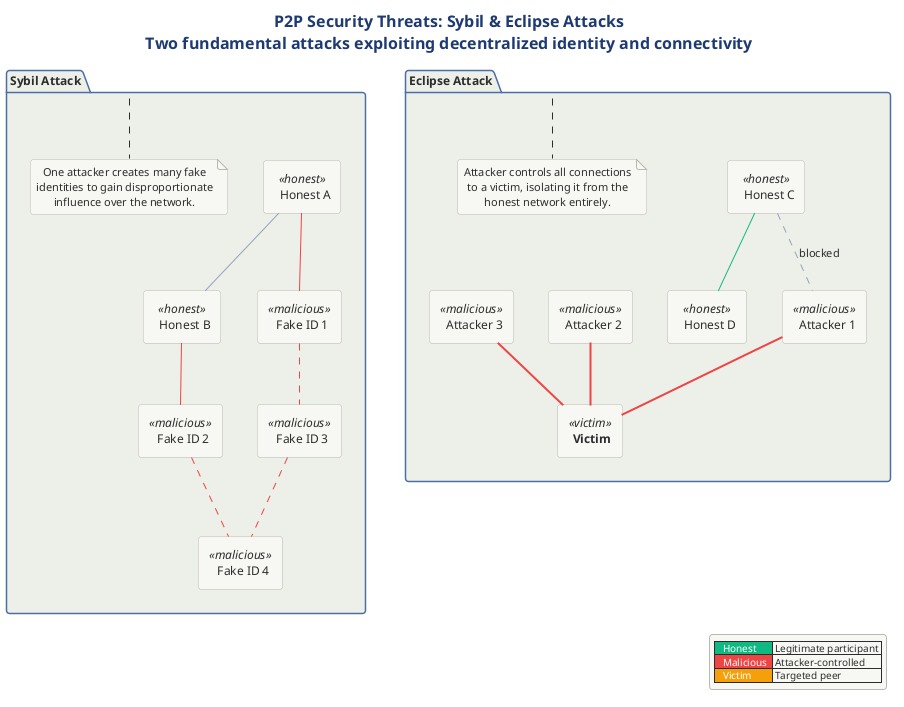

The diagram above was rendered by PlantUML. Its source (embedded in the PNG):
@startuml 08-security-threats

!include ../../../../../../tooling/styles/plantuml/structural/package-diagram-style.iuml


title <b>P2P Security Threats: Sybil & Eclipse Attacks</b>\nTwo fundamental attacks exploiting decentralized identity and connectivity

package "Sybil Attack" as SA {
  rectangle "  Honest A  " as sa_h1 <<honest>>
  rectangle "  Honest B  " as sa_h2 <<honest>>
  rectangle "  Fake ID 1  " as sa_f1 <<malicious>>
  rectangle "  Fake ID 2  " as sa_f2 <<malicious>>
  rectangle "  Fake ID 3  " as sa_f3 <<malicious>>
  rectangle "  Fake ID 4  " as sa_f4 <<malicious>>

  sa_h1 -[#94A3B8]- sa_h2
  sa_h1 -[#EF4444]- sa_f1
  sa_h2 -[#EF4444]- sa_f2
  sa_f1 -[#EF4444,dashed]- sa_f3
  sa_f2 -[#EF4444,dashed]- sa_f4
  sa_f3 -[#EF4444,dashed]- sa_f4

  note bottom of SA
    One attacker creates many fake
    identities to gain disproportionate
    influence over the network.
  end note
}

package "Eclipse Attack" as EA {
  rectangle "  Honest C  " as ea_h1 <<honest>>
  rectangle "  Honest D  " as ea_h2 <<honest>>
  rectangle " **Victim** " as ea_v <<victim>>
  rectangle "  Attacker 1  " as ea_a1 <<malicious>>
  rectangle "  Attacker 2  " as ea_a2 <<malicious>>
  rectangle "  Attacker 3  " as ea_a3 <<malicious>>

  ea_h1 -[#10B981]- ea_h2

  ea_a1 -[#EF4444,bold]- ea_v
  ea_a2 -[#EF4444,bold]- ea_v
  ea_a3 -[#EF4444,bold]- ea_v

  ea_h1 -[#94A3B8,dashed]- ea_a1 : blocked

  note bottom of EA
    Attacker controls all connections
    to a victim, isolating it from the
    honest network entirely.
  end note
}

legend right
  |<#10B981> <color:#FFFFFF>  Honest  </color>| Legitimate participant |
  |<#EF4444> <color:#FFFFFF>  Malicious  </color>| Attacker-controlled |
  |<#F59E0B> <color:#FFFFFF>  Victim  </color>| Targeted peer |
end legend
@enduml